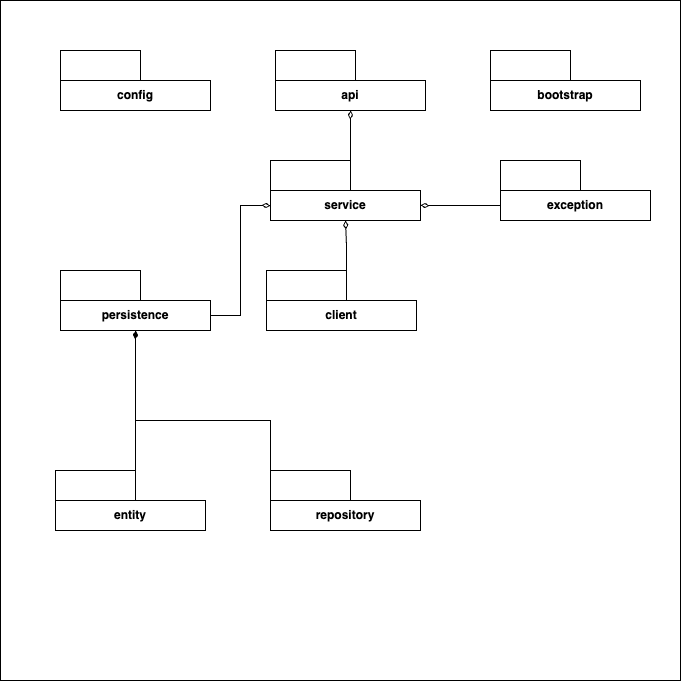

The diagram above was exported from draw.io. Its source (the exported page's mxGraphModel, read from the mxfile embedded in the PNG):
<mxGraphModel dx="856" dy="623" grid="1" gridSize="10" guides="1" tooltips="1" connect="1" arrows="1" fold="1" page="1" pageScale="1" pageWidth="827" pageHeight="1169" math="0" shadow="0">
  <root>
    <mxCell id="0" />
    <mxCell id="1" parent="0" />
    <mxCell id="YHJnhC2OMqcC8q7NwKlm-2" value="" style="whiteSpace=wrap;html=1;aspect=fixed;" vertex="1" parent="1">
      <mxGeometry x="270" y="370" width="680" height="680" as="geometry" />
    </mxCell>
    <mxCell id="YHJnhC2OMqcC8q7NwKlm-3" value="api" style="shape=folder;fontStyle=1;tabWidth=80;tabHeight=30;tabPosition=left;html=1;boundedLbl=1;whiteSpace=wrap;" vertex="1" parent="1">
      <mxGeometry x="545" y="420" width="150" height="60" as="geometry" />
    </mxCell>
    <mxCell id="YHJnhC2OMqcC8q7NwKlm-5" value="config" style="shape=folder;fontStyle=1;tabWidth=80;tabHeight=30;tabPosition=left;html=1;boundedLbl=1;whiteSpace=wrap;" vertex="1" parent="1">
      <mxGeometry x="330" y="420" width="150" height="60" as="geometry" />
    </mxCell>
    <mxCell id="YHJnhC2OMqcC8q7NwKlm-6" value="client" style="shape=folder;fontStyle=1;tabWidth=80;tabHeight=30;tabPosition=left;html=1;boundedLbl=1;whiteSpace=wrap;" vertex="1" parent="1">
      <mxGeometry x="536" y="640" width="150" height="60" as="geometry" />
    </mxCell>
    <mxCell id="YHJnhC2OMqcC8q7NwKlm-7" value="bootstrap" style="shape=folder;fontStyle=1;tabWidth=80;tabHeight=30;tabPosition=left;html=1;boundedLbl=1;whiteSpace=wrap;" vertex="1" parent="1">
      <mxGeometry x="760" y="420" width="150" height="60" as="geometry" />
    </mxCell>
    <mxCell id="YHJnhC2OMqcC8q7NwKlm-8" value="exception" style="shape=folder;fontStyle=1;tabWidth=80;tabHeight=30;tabPosition=left;html=1;boundedLbl=1;whiteSpace=wrap;" vertex="1" parent="1">
      <mxGeometry x="770" y="530" width="150" height="60" as="geometry" />
    </mxCell>
    <mxCell id="YHJnhC2OMqcC8q7NwKlm-9" value="persistence&lt;span style=&quot;color: rgba(0, 0, 0, 0); font-family: monospace; font-size: 0px; font-weight: 400; text-align: start; text-wrap: nowrap;&quot;&gt;%3CmxGraphModel%3E%3Croot%3E%3CmxCell%20id%3D%220%22%2F%3E%3CmxCell%20id%3D%221%22%20parent%3D%220%22%2F%3E%3CmxCell%20id%3D%222%22%20value%3D%22exception%22%20style%3D%22shape%3Dfolder%3BfontStyle%3D1%3BtabWidth%3D80%3BtabHeight%3D30%3BtabPosition%3Dleft%3Bhtml%3D1%3BboundedLbl%3D1%3BwhiteSpace%3Dwrap%3B%22%20vertex%3D%221%22%20parent%3D%221%22%3E%3CmxGeometry%20x%3D%22550%22%20y%3D%22670%22%20width%3D%22150%22%20height%3D%2260%22%20as%3D%22geometry%22%2F%3E%3C%2FmxCell%3E%3C%2Froot%3E%3C%2FmxGraphModel%3E&lt;/span&gt;" style="shape=folder;fontStyle=1;tabWidth=80;tabHeight=30;tabPosition=left;html=1;boundedLbl=1;whiteSpace=wrap;" vertex="1" parent="1">
      <mxGeometry x="330" y="640" width="150" height="60" as="geometry" />
    </mxCell>
    <mxCell id="YHJnhC2OMqcC8q7NwKlm-10" value="service" style="shape=folder;fontStyle=1;tabWidth=80;tabHeight=30;tabPosition=left;html=1;boundedLbl=1;whiteSpace=wrap;" vertex="1" parent="1">
      <mxGeometry x="540" y="530" width="150" height="60" as="geometry" />
    </mxCell>
    <mxCell id="YHJnhC2OMqcC8q7NwKlm-11" value="entity" style="shape=folder;fontStyle=1;tabWidth=80;tabHeight=30;tabPosition=left;html=1;boundedLbl=1;whiteSpace=wrap;" vertex="1" parent="1">
      <mxGeometry x="325" y="840" width="150" height="60" as="geometry" />
    </mxCell>
    <mxCell id="YHJnhC2OMqcC8q7NwKlm-12" value="repository" style="shape=folder;fontStyle=1;tabWidth=80;tabHeight=30;tabPosition=left;html=1;boundedLbl=1;whiteSpace=wrap;" vertex="1" parent="1">
      <mxGeometry x="540" y="840" width="150" height="60" as="geometry" />
    </mxCell>
    <mxCell id="YHJnhC2OMqcC8q7NwKlm-15" style="edgeStyle=orthogonalEdgeStyle;rounded=0;orthogonalLoop=1;jettySize=auto;html=1;exitX=0;exitY=0;exitDx=80;exitDy=30;exitPerimeter=0;entryX=0.5;entryY=1;entryDx=0;entryDy=0;entryPerimeter=0;endArrow=diamondThin;endFill=0;" edge="1" parent="1" source="YHJnhC2OMqcC8q7NwKlm-10" target="YHJnhC2OMqcC8q7NwKlm-3">
      <mxGeometry relative="1" as="geometry" />
    </mxCell>
    <mxCell id="YHJnhC2OMqcC8q7NwKlm-16" style="edgeStyle=orthogonalEdgeStyle;rounded=0;orthogonalLoop=1;jettySize=auto;html=1;exitX=0;exitY=0;exitDx=80;exitDy=30;exitPerimeter=0;entryX=0.5;entryY=1;entryDx=0;entryDy=0;entryPerimeter=0;endArrow=diamondThin;endFill=0;" edge="1" parent="1" source="YHJnhC2OMqcC8q7NwKlm-6" target="YHJnhC2OMqcC8q7NwKlm-10">
      <mxGeometry relative="1" as="geometry" />
    </mxCell>
    <mxCell id="YHJnhC2OMqcC8q7NwKlm-17" style="edgeStyle=orthogonalEdgeStyle;rounded=0;orthogonalLoop=1;jettySize=auto;html=1;exitX=0;exitY=0;exitDx=0;exitDy=45;exitPerimeter=0;entryX=0;entryY=0;entryDx=150;entryDy=45;entryPerimeter=0;endArrow=diamondThin;endFill=0;" edge="1" parent="1" source="YHJnhC2OMqcC8q7NwKlm-8" target="YHJnhC2OMqcC8q7NwKlm-10">
      <mxGeometry relative="1" as="geometry" />
    </mxCell>
    <mxCell id="YHJnhC2OMqcC8q7NwKlm-19" style="edgeStyle=orthogonalEdgeStyle;rounded=0;orthogonalLoop=1;jettySize=auto;html=1;exitX=0;exitY=0;exitDx=80;exitDy=30;exitPerimeter=0;entryX=0.5;entryY=1;entryDx=0;entryDy=0;entryPerimeter=0;endArrow=diamondThin;endFill=1;" edge="1" parent="1" source="YHJnhC2OMqcC8q7NwKlm-11" target="YHJnhC2OMqcC8q7NwKlm-9">
      <mxGeometry relative="1" as="geometry" />
    </mxCell>
    <mxCell id="YHJnhC2OMqcC8q7NwKlm-21" style="edgeStyle=orthogonalEdgeStyle;rounded=0;orthogonalLoop=1;jettySize=auto;html=1;exitX=0;exitY=0;exitDx=0;exitDy=45;exitPerimeter=0;entryX=0.5;entryY=1;entryDx=0;entryDy=0;entryPerimeter=0;endArrow=diamondThin;endFill=1;" edge="1" parent="1" source="YHJnhC2OMqcC8q7NwKlm-12" target="YHJnhC2OMqcC8q7NwKlm-9">
      <mxGeometry relative="1" as="geometry">
        <Array as="points">
          <mxPoint x="540" y="790" />
          <mxPoint x="405" y="790" />
        </Array>
      </mxGeometry>
    </mxCell>
    <mxCell id="YHJnhC2OMqcC8q7NwKlm-22" style="edgeStyle=orthogonalEdgeStyle;rounded=0;orthogonalLoop=1;jettySize=auto;html=1;exitX=0;exitY=0;exitDx=150;exitDy=45;exitPerimeter=0;entryX=0;entryY=0;entryDx=0;entryDy=45;entryPerimeter=0;endArrow=diamondThin;endFill=0;" edge="1" parent="1" source="YHJnhC2OMqcC8q7NwKlm-9" target="YHJnhC2OMqcC8q7NwKlm-10">
      <mxGeometry relative="1" as="geometry" />
    </mxCell>
  </root>
</mxGraphModel>